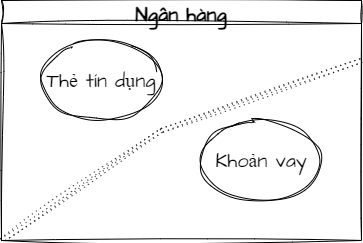

The diagram above was exported from draw.io. Its source (the exported page's mxGraphModel, read from the mxfile embedded in the PNG):
<mxGraphModel dx="572" dy="449" grid="1" gridSize="10" guides="1" tooltips="1" connect="1" arrows="1" fold="1" page="1" pageScale="1" pageWidth="850" pageHeight="1100" math="0" shadow="0">
  <root>
    <mxCell id="0" />
    <mxCell id="1" parent="0" />
    <mxCell id="2" value="Ngân hàng" style="swimlane;sketch=1;hachureGap=4;jiggle=2;curveFitting=1;fontFamily=Architects Daughter;fontSource=https%3A%2F%2Ffonts.googleapis.com%2Fcss%3Ffamily%3DArchitects%2BDaughter;fontSize=20;" vertex="1" parent="1">
      <mxGeometry x="280" y="40" width="360" height="240" as="geometry" />
    </mxCell>
    <mxCell id="3" value="Thẻ tín dụng" style="ellipse;whiteSpace=wrap;html=1;sketch=1;hachureGap=4;jiggle=2;curveFitting=1;fontFamily=Architects Daughter;fontSource=https%3A%2F%2Ffonts.googleapis.com%2Fcss%3Ffamily%3DArchitects%2BDaughter;fontSize=20;" vertex="1" parent="2">
      <mxGeometry x="40" y="40" width="120" height="80" as="geometry" />
    </mxCell>
    <mxCell id="5" value="Khoản vay" style="ellipse;whiteSpace=wrap;html=1;sketch=1;hachureGap=4;jiggle=2;curveFitting=1;fontFamily=Architects Daughter;fontSource=https%3A%2F%2Ffonts.googleapis.com%2Fcss%3Ffamily%3DArchitects%2BDaughter;fontSize=20;" vertex="1" parent="2">
      <mxGeometry x="200" y="120" width="120" height="80" as="geometry" />
    </mxCell>
    <mxCell id="6" style="edgeStyle=isometricEdgeStyle;sketch=1;hachureGap=4;jiggle=2;curveFitting=1;html=1;exitX=1;exitY=0.25;exitDx=0;exitDy=0;entryX=0;entryY=1;entryDx=0;entryDy=0;fontFamily=Architects Daughter;fontSource=https%3A%2F%2Ffonts.googleapis.com%2Fcss%3Ffamily%3DArchitects%2BDaughter;fontSize=16;dashed=1;shape=link;elbow=vertical;dashPattern=1 4;" edge="1" parent="1" source="2" target="2">
      <mxGeometry relative="1" as="geometry">
        <Array as="points">
          <mxPoint x="440" y="170" />
        </Array>
      </mxGeometry>
    </mxCell>
  </root>
</mxGraphModel>